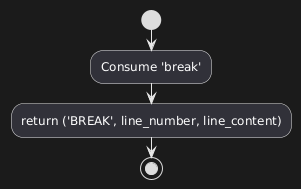

The diagram above was rendered by PlantUML. Its source (embedded in the PNG):
@startuml
start

:Consume 'break';
:return ('BREAK', line_number, line_content);
stop
@enduml